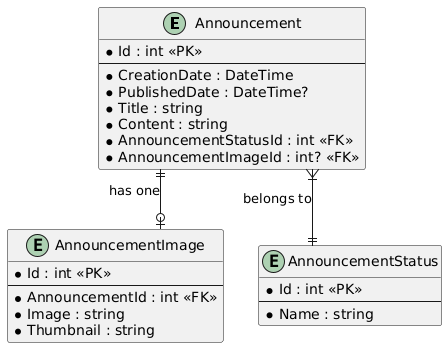

The diagram above was rendered by PlantUML. Its source (embedded in the PNG):
@startuml
' Enable ER diagram notation
skinparam linetype ortho

entity Announcement {
  * Id : int <<PK>>
  --
  * CreationDate : DateTime
  * PublishedDate : DateTime?
  * Title : string
  * Content : string
  * AnnouncementStatusId : int <<FK>>
  * AnnouncementImageId : int? <<FK>>
}

entity AnnouncementImage {
  * Id : int <<PK>>
  --
  * AnnouncementId : int <<FK>>
  * Image : string
  * Thumbnail : string
}

entity AnnouncementStatus {
  * Id : int <<PK>>
  --
  * Name : string
}

' Relationships
Announcement }|--|| AnnouncementStatus : "belongs to"
Announcement ||--o| AnnouncementImage : "has one"
@enduml